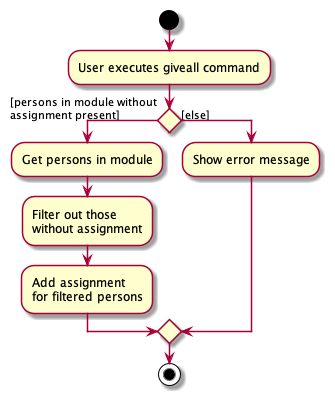

The diagram above was rendered by PlantUML. Its source (embedded in the PNG):
@startuml
start
:User executes giveall command;

'Since the beta syntax does not support placing the condition outside the
'diamond we place it as the true branch instead.

if () then ([persons in module without
assignment present])
    :Get persons in module;
    :Filter out those
    without assignment;
    :Add assignment
    for filtered persons;
else ([else])
    :Show error message;
endif
stop
@enduml